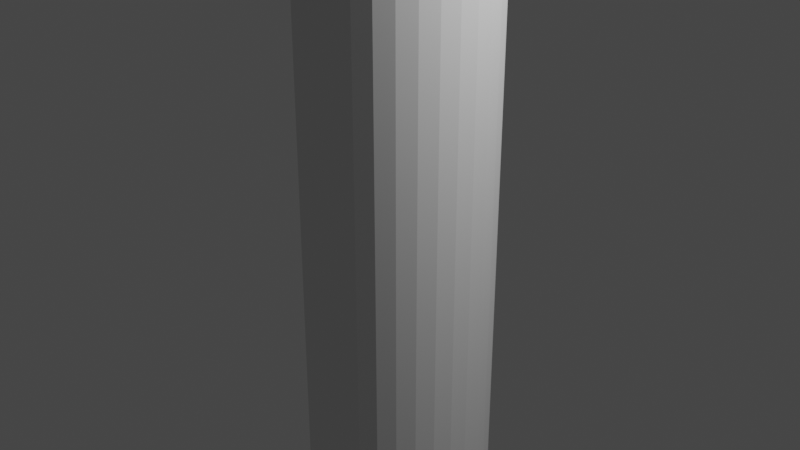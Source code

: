 # Source: single_connection.blend  (saved by Blender 2.91.10; exported with 4.5.12 LTS)
import bpy
from mathutils import Matrix  # noqa: F401  (used for matrix-valued properties, if any)

bpy.ops.wm.read_factory_settings(use_empty=True)
scene = bpy.context.scene
scene.name = 'Scene'

# ---- collections
col_collection = bpy.data.collections.new('Collection'); scene.collection.children.link(col_collection)

# ---- world
world_world = bpy.data.worlds.new('World'); scene.world = world_world
world_world.use_nodes = True; world_world.node_tree.nodes.clear()
_N = world_world.node_tree.nodes; _L = world_world.node_tree.links
n0 = _N.new('ShaderNodeOutputWorld'); n0.name = 'World Output'; n0.location = (300, 300)
n1 = _N.new('ShaderNodeBackground'); n1.name = 'Background'; n1.location = (10, 300)
n1.inputs[0].default_value = (0.05088, 0.05088, 0.05088, 1.0)
_L.new(n1.outputs[0], n0.inputs[0])
n0.is_active_output = True
world_world.color = (0.05088, 0.05088, 0.05088)
world_world.use_sun_shadow = False
world_world.sun_shadow_jitter_overblur = 0.0

# ---- cameras
cam_camera = bpy.data.cameras.new('Camera')
cam_camera.clip_end = 100.0
cam_camera.ortho_scale = 7.314

# ---- lights
light_light = bpy.data.lights.new('Light', 'POINT')
light_light.transmission_factor = 0.0
light_light.energy = 1000.0
light_light.shadow_soft_size = 0.1
light_light.shadow_maximum_resolution = 0.006
light_light.use_absolute_resolution = True

# ---- meshes
me_cylinder = bpy.data.meshes.new('Cylinder')
me_cylinder.from_pydata([(0.0, 1.0, -1.0), (0.0, 1.0, 1.0), (0.1951, 0.9808, -1.0), (0.1951, 0.9808, 1.0), (0.3827, 0.9239, -1.0), (0.3827, 0.9239, 1.0), (0.5556, 0.8315, -1.0), (0.5556, 0.8315, 1.0), (0.7071, 0.7071, -1.0), (0.7071, 0.7071, 1.0), (0.8315, 0.5556, -1.0), (0.8315, 0.5556, 1.0), (0.9239, 0.3827, -1.0), (0.9239, 0.3827, 1.0), (0.9808, 0.1951, -1.0), (0.9808, 0.1951, 1.0), (1.0, 7.55e-08, -1.0), (1.0, 7.55e-08, 1.0), (0.9808, -0.1951, -1.0), (0.9808, -0.1951, 1.0), (0.9239, -0.3827, -1.0), (0.9239, -0.3827, 1.0), (0.8315, -0.5556, -1.0), (0.8315, -0.5556, 1.0), (0.7071, -0.7071, -1.0), (0.7071, -0.7071, 1.0), (0.5556, -0.8315, -1.0), (0.5556, -0.8315, 1.0), (0.3827, -0.9239, -1.0), (0.3827, -0.9239, 1.0), (0.1951, -0.9808, -1.0), (0.1951, -0.9808, 1.0), (-3.258e-07, -1.0, -1.0), (-3.258e-07, -1.0, 1.0), (-0.1951, -0.9808, -1.0), (-0.1951, -0.9808, 1.0), (-0.3827, -0.9239, -1.0), (-0.3827, -0.9239, 1.0), (-0.5556, -0.8315, -1.0), (-0.5556, -0.8315, 1.0), (-0.7071, -0.7071, -1.0), (-0.7071, -0.7071, 1.0), (-0.8315, -0.5556, -1.0), (-0.8315, -0.5556, 1.0), (-0.9239, -0.3827, -1.0), (-0.9239, -0.3827, 1.0), (-0.9808, -0.1951, -1.0), (-0.9808, -0.1951, 1.0), (-1.0, 9.656e-07, -1.0), (-1.0, 9.656e-07, 1.0), (-0.9808, 0.1951, -1.0), (-0.9808, 0.1951, 1.0), (-0.9239, 0.3827, -1.0), (-0.9239, 0.3827, 1.0), (-0.8315, 0.5556, -1.0), (-0.8315, 0.5556, 1.0), (-0.7071, 0.7071, -1.0), (-0.7071, 0.7071, 1.0), (-0.5556, 0.8315, -1.0), (-0.5556, 0.8315, 1.0), (-0.3827, 0.9239, -1.0), (-0.3827, 0.9239, 1.0), (-0.1951, 0.9808, -1.0), (-0.1951, 0.9808, 1.0)], [], [(0, 1, 3, 2), (2, 3, 5, 4), (4, 5, 7, 6), (6, 7, 9, 8), (8, 9, 11, 10), (10, 11, 13, 12), (12, 13, 15, 14), (14, 15, 17, 16), (16, 17, 19, 18), (18, 19, 21, 20), (20, 21, 23, 22), (22, 23, 25, 24), (24, 25, 27, 26), (26, 27, 29, 28), (28, 29, 31, 30), (30, 31, 33, 32), (32, 33, 35, 34), (34, 35, 37, 36), (36, 37, 39, 38), (38, 39, 41, 40), (40, 41, 43, 42), (42, 43, 45, 44), (44, 45, 47, 46), (46, 47, 49, 48), (48, 49, 51, 50), (50, 51, 53, 52), (52, 53, 55, 54), (54, 55, 57, 56), (56, 57, 59, 58), (58, 59, 61, 60), (3, 1, 63, 61, 59, 57, 55, 53, 51, 49, 47, 45, 43, 41, 39, 37, 35, 33, 31, 29, 27, 25, 23, 21, 19, 17, 15, 13, 11, 9, 7, 5), (60, 61, 63, 62), (62, 63, 1, 0), (0, 2, 4, 6, 8, 10, 12, 14, 16, 18, 20, 22, 24, 26, 28, 30, 32, 34, 36, 38, 40, 42, 44, 46, 48, 50, 52, 54, 56, 58, 60, 62)])
_uv = me_cylinder.uv_layers.new(name='UVMap')
_uv.uv.foreach_set('vector', [1.0, 0.5, 1.0, 1.0, 0.9688, 1.0, 0.9688, 0.5, 0.9688, 0.5, 0.9688, 1.0, 0.9375, 1.0, 0.9375, 0.5, 0.9375, 0.5, 0.9375, 1.0, 0.9062, 1.0, 0.9062, 0.5, 0.9062, 0.5, 0.9062, 1.0, 0.875, 1.0, 0.875, 0.5, 0.875, 0.5, 0.875, 1.0, 0.8438, 1.0, 0.8438, 0.5, 0.8438, 0.5, 0.8438, 1.0, 0.8125, 1.0, 0.8125, 0.5, 0.8125, 0.5, 0.8125, 1.0, 0.7812, 1.0, 0.7812, 0.5, 0.7812, 0.5, 0.7812, 1.0, 0.75, 1.0, 0.75, 0.5, 0.75, 0.5, 0.75, 1.0, 0.7188, 1.0, 0.7188, 0.5, 0.7188, 0.5, 0.7188, 1.0, 0.6875, 1.0, 0.6875, 0.5, 0.6875, 0.5, 0.6875, 1.0, 0.6562, 1.0, 0.6562, 0.5, 0.6562, 0.5, 0.6562, 1.0, 0.625, 1.0, 0.625, 0.5, 0.625, 0.5, 0.625, 1.0, 0.5938, 1.0, 0.5938, 0.5, 0.5938, 0.5, 0.5938, 1.0, 0.5625, 1.0, 0.5625, 0.5, 0.5625, 0.5, 0.5625, 1.0, 0.5312, 1.0, 0.5312, 0.5, 0.5312, 0.5, 0.5312, 1.0, 0.5, 1.0, 0.5, 0.5, 0.5, 0.5, 0.5, 1.0, 0.4688, 1.0, 0.4688, 0.5, 0.4688, 0.5, 0.4688, 1.0, 0.4375, 1.0, 0.4375, 0.5, 0.4375, 0.5, 0.4375, 1.0, 0.4062, 1.0, 0.4062, 0.5, 0.4062, 0.5, 0.4062, 1.0, 0.375, 1.0, 0.375, 0.5, 0.375, 0.5, 0.375, 1.0, 0.3438, 1.0, 0.3438, 0.5, 0.3438, 0.5, 0.3438, 1.0, 0.3125, 1.0, 0.3125, 0.5, 0.3125, 0.5, 0.3125, 1.0, 0.2812, 1.0, 0.2812, 0.5, 0.2812, 0.5, 0.2812, 1.0, 0.25, 1.0, 0.25, 0.5, 0.25, 0.5, 0.25, 1.0, 0.2188, 1.0, 0.2188, 0.5, 0.2188, 0.5, 0.2188, 1.0, 0.1875, 1.0, 0.1875, 0.5, 0.1875, 0.5, 0.1875, 1.0, 0.1562, 1.0, 0.1562, 0.5, 0.1562, 0.5, 0.1562, 1.0, 0.125, 1.0, 0.125, 0.5, 0.125, 0.5, 0.125, 1.0, 0.09375, 1.0, 0.09375, 0.5, 0.09375, 0.5, 0.09375, 1.0, 0.0625, 1.0, 0.0625, 0.5, 0.2968, 0.4854, 0.25, 0.49, 0.2032, 0.4854, 0.1582, 0.4717, 0.1167, 0.4496, 0.08029, 0.4197, 0.05045, 0.3833, 0.02827, 0.3418, 0.01461, 0.2968, 0.01, 0.25, 0.01461, 0.2032, 0.02827, 0.1582, 0.05045, 0.1167, 0.08029, 0.08029, 0.1167, 0.05045, 0.1582, 0.02827, 0.2032, 0.01461, 0.25, 0.01, 0.2968, 0.01461, 0.3418, 0.02827, 0.3833, 0.05045, 0.4197, 0.08029, 0.4496, 0.1167, 0.4717, 0.1582, 0.4854, 0.2032, 0.49, 0.25, 0.4854, 0.2968, 0.4717, 0.3418, 0.4496, 0.3833, 0.4197, 0.4197, 0.3833, 0.4496, 0.3418, 0.4717, 0.0625, 0.5, 0.0625, 1.0, 0.03125, 1.0, 0.03125, 0.5, 0.03125, 0.5, 0.03125, 1.0, 0.0, 1.0, 0.0, 0.5, 0.75, 0.49, 0.7968, 0.4854, 0.8418, 0.4717, 0.8833, 0.4496, 0.9197, 0.4197, 0.9496, 0.3833, 0.9717, 0.3418, 0.9854, 0.2968, 0.99, 0.25, 0.9854, 0.2032, 0.9717, 0.1582, 0.9496, 0.1167, 0.9197, 0.08029, 0.8833, 0.05045, 0.8418, 0.02827, 0.7968, 0.01461, 0.75, 0.01, 0.7032, 0.01461, 0.6582, 0.02827, 0.6167, 0.05045, 0.5803, 0.08029, 0.5504, 0.1167, 0.5283, 0.1582, 0.5146, 0.2032, 0.51, 0.25, 0.5146, 0.2968, 0.5283, 0.3418, 0.5504, 0.3833, 0.5803, 0.4197, 0.6167, 0.4496, 0.6582, 0.4717, 0.7032, 0.4854])
me_cylinder.use_remesh_fix_poles = True
me_cylinder.use_remesh_preserve_attributes = False
me_cylinder.use_mirror_vertex_groups = False
me_cylinder.update()

# ---- objects
ob_light = bpy.data.objects.new('Light', light_light)
ob_camera = bpy.data.objects.new('Camera', cam_camera)
ob_cylinder = bpy.data.objects.new('Cylinder', me_cylinder)

# ---- transforms, parenting, visibility, modifiers, constraints
ob_light.location = (4.076, 1.005, 5.904)
ob_light.rotation_euler = (0.6503, 0.05522, 1.866)
ob_light.lock_rotations_4d = False
ob_light.empty_display_type = 'ARROWS'
ob_light.color = (0.0, 0.0, 0.0, 0.0)
ob_light.lineart.crease_threshold = 0.0
ob_camera.location = (7.359, -6.926, 4.958)
ob_camera.rotation_euler = (1.109, 0.0, 0.8149)
ob_camera.lock_rotations_4d = False
ob_camera.empty_display_type = 'ARROWS'
ob_camera.color = (0.0, 0.0, 0.0, 0.0)
ob_camera.display_type = 'WIRE'
ob_camera.lineart.crease_threshold = 0.0
ob_cylinder.location = (0.0, 0.0, 0.0)
ob_cylinder.scale = (1.0, 1.0, 3.0)
ob_cylinder.lineart.crease_threshold = 0.0

# ---- collection membership
col_collection.objects.link(ob_light)
col_collection.objects.link(ob_camera)
col_collection.objects.link(ob_cylinder)

# ---- scene / render settings (as saved in the file)
scene.camera = ob_camera
scene.frame_start = 1; scene.frame_end = 250; scene.frame_set(1)
scene.render.engine = 'BLENDER_EEVEE_NEXT'
scene.cycles.use_denoising = False
scene.cycles.samples = 128
scene.cycles.sampling_pattern = 'TABULATED_SOBOL'
scene.cycles.use_adaptive_sampling = False
scene.cycles.use_light_tree = False
scene.view_settings.view_transform = 'Filmic'
bpy.context.view_layer.update()
